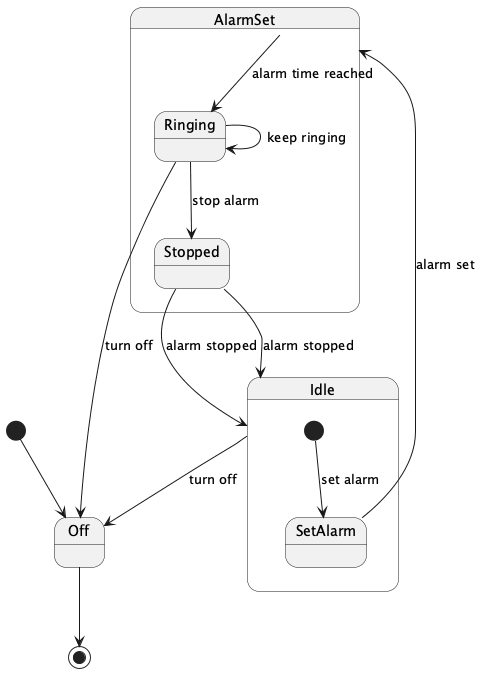

The diagram above was rendered by PlantUML. Its source (embedded in the PNG):
@startuml
[*] --> Off

state Off {
  Idle --> Off : turn off
}

state Idle {
  [*] --> SetAlarm : set alarm
  SetAlarm --> AlarmSet : alarm set
}

state AlarmSet {
  AlarmSet --> Ringing : alarm time reached
  Ringing --> Off : turn off
  Ringing --> Stopped : stop alarm
  Stopped --> Idle : alarm stopped
}

Ringing --> Ringing : keep ringing
Stopped --> Idle : alarm stopped

Off --> [*]
@enduml